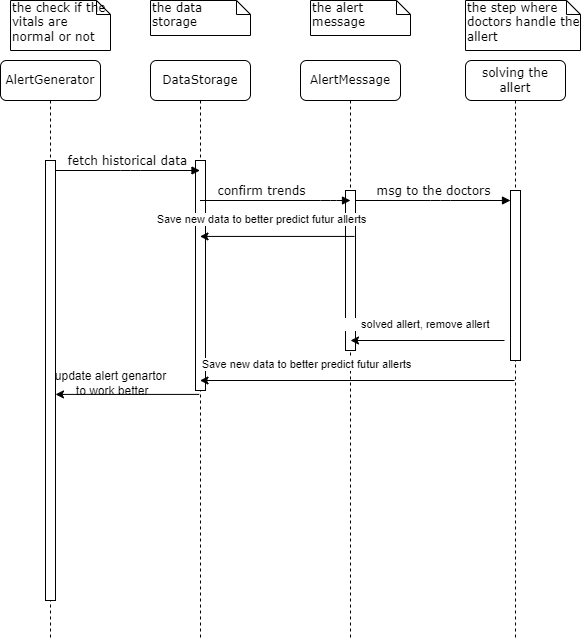

The diagram above was exported from draw.io. Its source (the exported page's mxGraphModel, read from the mxfile embedded in the PNG):
<mxGraphModel dx="1434" dy="814" grid="1" gridSize="10" guides="1" tooltips="1" connect="1" arrows="1" fold="1" page="1" pageScale="1" pageWidth="1100" pageHeight="850" background="none" math="0" shadow="0">
  <root>
    <mxCell id="0" />
    <mxCell id="1" parent="0" />
    <mxCell id="7baba1c4bc27f4b0-2" value="DataStorage" style="shape=umlLifeline;perimeter=lifelinePerimeter;whiteSpace=wrap;html=1;container=1;collapsible=0;recursiveResize=0;outlineConnect=0;rounded=1;shadow=0;comic=0;labelBackgroundColor=none;strokeWidth=1;fontFamily=Verdana;fontSize=12;align=center;" parent="1" vertex="1">
      <mxGeometry x="170" y="80" width="100" height="580" as="geometry" />
    </mxCell>
    <mxCell id="7baba1c4bc27f4b0-10" value="" style="html=1;points=[];perimeter=orthogonalPerimeter;rounded=0;shadow=0;comic=0;labelBackgroundColor=none;strokeWidth=1;fontFamily=Verdana;fontSize=12;align=center;" parent="7baba1c4bc27f4b0-2" vertex="1">
      <mxGeometry x="45" y="100" width="10" height="230" as="geometry" />
    </mxCell>
    <mxCell id="7baba1c4bc27f4b0-3" value="AlertMessage" style="shape=umlLifeline;perimeter=lifelinePerimeter;whiteSpace=wrap;html=1;container=1;collapsible=0;recursiveResize=0;outlineConnect=0;rounded=1;shadow=0;comic=0;labelBackgroundColor=none;strokeWidth=1;fontFamily=Verdana;fontSize=12;align=center;" parent="1" vertex="1">
      <mxGeometry x="320" y="80" width="100" height="580" as="geometry" />
    </mxCell>
    <mxCell id="7baba1c4bc27f4b0-13" value="" style="html=1;points=[];perimeter=orthogonalPerimeter;rounded=0;shadow=0;comic=0;labelBackgroundColor=none;strokeWidth=1;fontFamily=Verdana;fontSize=12;align=center;" parent="7baba1c4bc27f4b0-3" vertex="1">
      <mxGeometry x="45" y="130" width="10" height="160" as="geometry" />
    </mxCell>
    <mxCell id="7baba1c4bc27f4b0-4" value="solving the allert" style="shape=umlLifeline;perimeter=lifelinePerimeter;whiteSpace=wrap;html=1;container=1;collapsible=0;recursiveResize=0;outlineConnect=0;rounded=1;shadow=0;comic=0;labelBackgroundColor=none;strokeWidth=1;fontFamily=Verdana;fontSize=12;align=center;" parent="1" vertex="1">
      <mxGeometry x="485" y="80" width="100" height="580" as="geometry" />
    </mxCell>
    <mxCell id="7baba1c4bc27f4b0-16" value="" style="html=1;points=[];perimeter=orthogonalPerimeter;rounded=0;shadow=0;comic=0;labelBackgroundColor=none;strokeWidth=1;fontFamily=Verdana;fontSize=12;align=center;" parent="7baba1c4bc27f4b0-4" vertex="1">
      <mxGeometry x="45" y="130" width="10" height="170" as="geometry" />
    </mxCell>
    <mxCell id="7baba1c4bc27f4b0-8" value="AlertGenerator" style="shape=umlLifeline;perimeter=lifelinePerimeter;whiteSpace=wrap;html=1;container=1;collapsible=0;recursiveResize=0;outlineConnect=0;rounded=1;shadow=0;comic=0;labelBackgroundColor=none;strokeWidth=1;fontFamily=Verdana;fontSize=12;align=center;" parent="1" vertex="1">
      <mxGeometry x="20" y="80" width="100" height="580" as="geometry" />
    </mxCell>
    <mxCell id="7baba1c4bc27f4b0-9" value="" style="html=1;points=[];perimeter=orthogonalPerimeter;rounded=0;shadow=0;comic=0;labelBackgroundColor=none;strokeWidth=1;fontFamily=Verdana;fontSize=12;align=center;" parent="7baba1c4bc27f4b0-8" vertex="1">
      <mxGeometry x="45" y="100" width="10" height="440" as="geometry" />
    </mxCell>
    <mxCell id="7baba1c4bc27f4b0-17" value="msg to the doctors" style="html=1;verticalAlign=bottom;endArrow=block;labelBackgroundColor=none;fontFamily=Verdana;fontSize=12;edgeStyle=elbowEdgeStyle;elbow=vertical;" parent="1" source="7baba1c4bc27f4b0-13" target="7baba1c4bc27f4b0-16" edge="1">
      <mxGeometry relative="1" as="geometry">
        <mxPoint x="510" y="220" as="sourcePoint" />
        <Array as="points">
          <mxPoint x="460" y="220" />
        </Array>
      </mxGeometry>
    </mxCell>
    <mxCell id="7baba1c4bc27f4b0-11" value="fetch historical data" style="html=1;verticalAlign=bottom;endArrow=block;labelBackgroundColor=none;fontFamily=Verdana;fontSize=12;edgeStyle=elbowEdgeStyle;elbow=vertical;" parent="1" source="7baba1c4bc27f4b0-9" target="7baba1c4bc27f4b0-2" edge="1">
      <mxGeometry x="-0.0035" relative="1" as="geometry">
        <mxPoint x="220" y="190" as="sourcePoint" />
        <mxPoint x="350" y="180" as="targetPoint" />
        <Array as="points">
          <mxPoint x="150" y="190" />
        </Array>
        <mxPoint as="offset" />
      </mxGeometry>
    </mxCell>
    <mxCell id="7baba1c4bc27f4b0-40" value="the check if the vitals are normal or not" style="shape=note;whiteSpace=wrap;html=1;size=14;verticalAlign=top;align=left;spacingTop=-6;rounded=0;shadow=0;comic=0;labelBackgroundColor=none;strokeWidth=1;fontFamily=Verdana;fontSize=12" parent="1" vertex="1">
      <mxGeometry x="30" y="20" width="100" height="50" as="geometry" />
    </mxCell>
    <mxCell id="7baba1c4bc27f4b0-41" value="the data storage" style="shape=note;whiteSpace=wrap;html=1;size=14;verticalAlign=top;align=left;spacingTop=-6;rounded=0;shadow=0;comic=0;labelBackgroundColor=none;strokeWidth=1;fontFamily=Verdana;fontSize=12" parent="1" vertex="1">
      <mxGeometry x="170" y="20" width="100" height="35" as="geometry" />
    </mxCell>
    <mxCell id="7baba1c4bc27f4b0-42" value="the alert message" style="shape=note;whiteSpace=wrap;html=1;size=14;verticalAlign=top;align=left;spacingTop=-6;rounded=0;shadow=0;comic=0;labelBackgroundColor=none;strokeWidth=1;fontFamily=Verdana;fontSize=12" parent="1" vertex="1">
      <mxGeometry x="330" y="20" width="100" height="35" as="geometry" />
    </mxCell>
    <mxCell id="7baba1c4bc27f4b0-43" value="the step where doctors handle the allert" style="shape=note;whiteSpace=wrap;html=1;size=14;verticalAlign=top;align=left;spacingTop=-6;rounded=0;shadow=0;comic=0;labelBackgroundColor=none;strokeWidth=1;fontFamily=Verdana;fontSize=12" parent="1" vertex="1">
      <mxGeometry x="485" y="20" width="115" height="50" as="geometry" />
    </mxCell>
    <mxCell id="brW5uTRgErQZm7TRR8fT-3" value="confirm trends" style="html=1;verticalAlign=bottom;endArrow=block;labelBackgroundColor=none;fontFamily=Verdana;fontSize=12;edgeStyle=elbowEdgeStyle;elbow=vertical;" edge="1" parent="1">
      <mxGeometry x="-0.196" relative="1" as="geometry">
        <mxPoint x="219.5" y="220" as="sourcePoint" />
        <Array as="points">
          <mxPoint x="350" y="220" />
        </Array>
        <mxPoint x="370" y="220" as="targetPoint" />
        <mxPoint as="offset" />
      </mxGeometry>
    </mxCell>
    <mxCell id="brW5uTRgErQZm7TRR8fT-6" value="" style="endArrow=classic;html=1;rounded=0;exitX=0.9;exitY=0.287;exitDx=0;exitDy=0;exitPerimeter=0;" edge="1" parent="1" source="7baba1c4bc27f4b0-13" target="7baba1c4bc27f4b0-2">
      <mxGeometry width="50" height="50" relative="1" as="geometry">
        <mxPoint x="380" y="450" as="sourcePoint" />
        <mxPoint x="430" y="400" as="targetPoint" />
      </mxGeometry>
    </mxCell>
    <mxCell id="brW5uTRgErQZm7TRR8fT-7" value="Save new data to better predict futur allerts" style="edgeLabel;html=1;align=center;verticalAlign=middle;resizable=0;points=[];" vertex="1" connectable="0" parent="brW5uTRgErQZm7TRR8fT-6">
      <mxGeometry x="0.4283" y="-4" relative="1" as="geometry">
        <mxPoint x="16" y="-13" as="offset" />
      </mxGeometry>
    </mxCell>
    <mxCell id="brW5uTRgErQZm7TRR8fT-8" value="" style="endArrow=classic;html=1;rounded=0;exitX=0.9;exitY=0.287;exitDx=0;exitDy=0;exitPerimeter=0;" edge="1" parent="1" target="7baba1c4bc27f4b0-2">
      <mxGeometry width="50" height="50" relative="1" as="geometry">
        <mxPoint x="534" y="400" as="sourcePoint" />
        <mxPoint x="380" y="400" as="targetPoint" />
      </mxGeometry>
    </mxCell>
    <mxCell id="brW5uTRgErQZm7TRR8fT-9" value="Save new data to better predict futur allerts" style="edgeLabel;html=1;align=center;verticalAlign=middle;resizable=0;points=[];" vertex="1" connectable="0" parent="brW5uTRgErQZm7TRR8fT-8">
      <mxGeometry x="0.4283" y="-4" relative="1" as="geometry">
        <mxPoint x="16" y="-13" as="offset" />
      </mxGeometry>
    </mxCell>
    <mxCell id="brW5uTRgErQZm7TRR8fT-10" value="" style="endArrow=classic;html=1;rounded=0;exitX=0.9;exitY=0.287;exitDx=0;exitDy=0;exitPerimeter=0;" edge="1" parent="1">
      <mxGeometry width="50" height="50" relative="1" as="geometry">
        <mxPoint x="524" y="360" as="sourcePoint" />
        <mxPoint x="370" y="360" as="targetPoint" />
      </mxGeometry>
    </mxCell>
    <mxCell id="brW5uTRgErQZm7TRR8fT-11" value="&amp;nbsp; &amp;nbsp; &amp;nbsp; &amp;nbsp; &amp;nbsp;solved allert, remove allert" style="edgeLabel;html=1;align=center;verticalAlign=middle;resizable=0;points=[];" vertex="1" connectable="0" parent="brW5uTRgErQZm7TRR8fT-10">
      <mxGeometry x="0.4283" y="-4" relative="1" as="geometry">
        <mxPoint x="16" y="-13" as="offset" />
      </mxGeometry>
    </mxCell>
    <mxCell id="brW5uTRgErQZm7TRR8fT-12" value="" style="endArrow=classic;html=1;rounded=0;exitX=0.367;exitY=1.017;exitDx=0;exitDy=0;exitPerimeter=0;" edge="1" parent="1" source="7baba1c4bc27f4b0-10" target="7baba1c4bc27f4b0-9">
      <mxGeometry width="50" height="50" relative="1" as="geometry">
        <mxPoint x="400" y="310" as="sourcePoint" />
        <mxPoint x="450" y="260" as="targetPoint" />
      </mxGeometry>
    </mxCell>
    <mxCell id="brW5uTRgErQZm7TRR8fT-13" value="update alert genartor&lt;div&gt;&amp;nbsp;to work better&lt;/div&gt;" style="text;html=1;align=center;verticalAlign=middle;resizable=0;points=[];autosize=1;strokeColor=none;fillColor=none;" vertex="1" parent="1">
      <mxGeometry x="65" y="383" width="130" height="40" as="geometry" />
    </mxCell>
  </root>
</mxGraphModel>